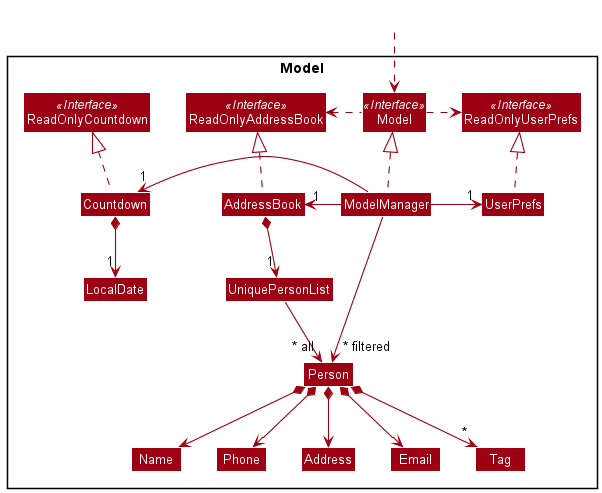

The diagram above was rendered by PlantUML. Its source (embedded in the PNG):
@startuml
!include style.puml
skinparam arrowThickness 1.1
skinparam arrowColor MODEL_COLOR
skinparam classBackgroundColor MODEL_COLOR
skinparam classFontSize 13

Package Model <<Rectangle>>{
Interface ReadOnlyAddressBook <<Interface>>
Interface ReadOnlyCountdown <<Interface>>
Interface ReadOnlyUserPrefs <<Interface>>
Interface Model <<Interface>>
Class AddressBook
Class Countdown
Class ReadOnlyAddressBook
Class ReadOnlyCountdown
Class Model
Class ModelManager
Class UserPrefs
Class ReadOnlyUserPrefs


Class UniquePersonList
Class Person
Class Address
Class Email
Class Name
Class Phone
Class Tag

Class LocalDate
}

Class HiddenOutside #FFFFFF
HiddenOutside ..> Model

AddressBook .up.|> ReadOnlyAddressBook
Countdown .up.|> ReadOnlyCountdown

ModelManager .up.|> Model
Model .right.> ReadOnlyUserPrefs
Model .left.> ReadOnlyAddressBook
ModelManager -left-> "1" AddressBook
ModelManager -left-> "1" Countdown
ModelManager -right-> "1" UserPrefs
UserPrefs .up.|> ReadOnlyUserPrefs

AddressBook *--> "1" UniquePersonList
Countdown *--> "1" LocalDate
UniquePersonList --> "~* all" Person
Person *--> Name
Person *--> Phone
Person *--> Email
Person *--> Address
Person *--> "*" Tag

Name -[hidden]right-> Phone
Phone -[hidden]right-> Address
Address -[hidden]right-> Email

ModelManager -->"~* filtered" Person
@enduml